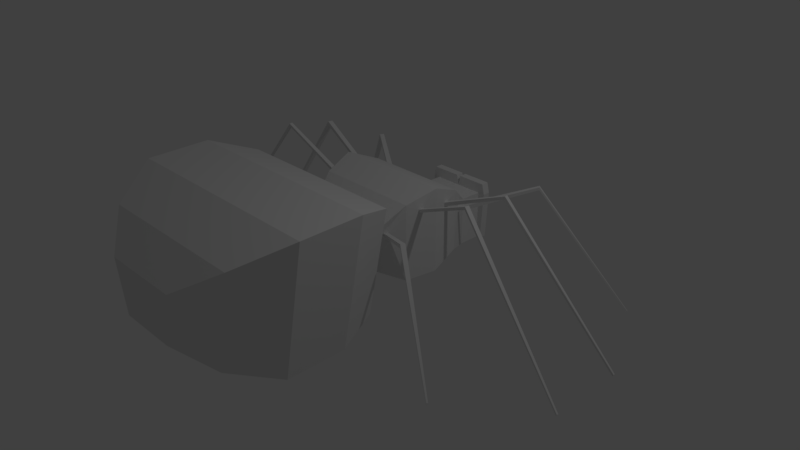 # Source: SpiderGood.blend  (saved by Blender 2.79.0; exported with 4.5.12 LTS)
import bpy
from mathutils import Matrix  # noqa: F401  (used for matrix-valued properties, if any)

bpy.ops.wm.read_factory_settings(use_empty=True)
scene = bpy.context.scene
scene.name = 'Scene'

# ---- collections
col_collection_1 = bpy.data.collections.new('Collection 1'); scene.collection.children.link(col_collection_1)

# ---- materials (node trees are filled in below, after node groups)
mat_material = bpy.data.materials.new('Material')
mat_material.alpha_threshold = 0.0
mat_material.use_transparent_shadow = False
mat_material.roughness = 0.5
mat_material.line_color = (0.0, 0.0, 0.0, 1.0)

# ---- material node trees

# ---- world
world_world = bpy.data.worlds.new('World'); scene.world = world_world
world_world.color = (0.05088, 0.05088, 0.05088)
world_world.use_sun_shadow = False
world_world.sun_shadow_jitter_overblur = 0.0
world_world.cycles.sampling_method = 'MANUAL'

# ---- cameras
cam_camera = bpy.data.cameras.new('Camera')
cam_camera.clip_end = 100.0
cam_camera.lens = 35.0
cam_camera.sensor_width = 32.0
cam_camera.sensor_height = 18.0
cam_camera.ortho_scale = 7.314
cam_camera.dof.focus_distance = 0.0
cam_camera.dof.aperture_fstop = 128.0

# ---- lights
light_lamp = bpy.data.lights.new('Lamp', 'POINT')
light_lamp.transmission_factor = 0.0
light_lamp.cutoff_distance = 30.0
light_lamp.energy = 100.0
light_lamp.shadow_buffer_clip_start = 1.001
light_lamp.shadow_soft_size = 0.1
light_lamp.shadow_maximum_resolution = 0.006
light_lamp.use_absolute_resolution = True

# ---- meshes
me_cube = bpy.data.meshes.new('Cube')
me_cube.from_pydata([(0.3783, 1.744, -0.1842), (0.5823, -0.2768, 0.5719), (-0.5408, -0.2631, 0.5959), (-0.359, 1.744, -0.1842), (0.3783, 1.744, 0.4782), (0.5823, -0.2768, 0.6082), (-0.5408, -0.263, 0.6351), (-0.359, 1.744, 0.4782), (0.7824, 0.5535, 0.7631), (-0.753, 0.5582, 0.7904), (0.7824, 0.5535, 0.8143), (-0.753, 0.5582, 0.831), (0.7703, 0.1302, 0.811), (-0.6206, 0.9592, 0.5249), (0.7703, 0.1302, 0.852), (-0.6206, 0.9592, 0.5692), (0.6448, 0.9516, 0.5077), (-0.7435, 0.1306, 0.797), (0.6448, 0.9516, 0.5699), (-0.7435, 0.1306, 0.8377), (-0.5793, 1.016, 0.5267), (-0.5793, 1.016, 0.5698), (0.5902, 1.026, 0.5088), (0.5902, 1.026, 0.5695), (0.3783, 1.338, -0.1842), (0.7695, 0.6276, 0.7604), (0.3783, 1.338, 0.4782), (0.7695, 0.6276, 0.8099), (-0.7422, 0.6203, 0.8288), (-0.7422, 0.6203, 0.7883), (-0.359, 1.338, -0.1842), (-0.359, 1.338, 0.4782), (0.7293, 0.8045, 0.05301), (0.7815, 0.1946, 0.8126), (0.7293, 0.8045, 0.8878), (0.7815, 0.1946, 0.8542), (-0.755, 0.1964, 0.8404), (-0.755, 0.1964, 0.7987), (-0.7099, 0.8045, 0.05301), (-0.7099, 0.8045, 0.8878), (-0.5771, -0.2074, 0.5934), (-0.8032, 0.3712, -0.05186), (-0.5771, -0.2074, 0.6359), (-0.8032, 0.3712, 1.073), (0.8225, 0.3712, 1.073), (0.8225, 0.3712, -0.05186), (0.6143, -0.2277, 0.5701), (0.6143, -0.2278, 0.6083), (0.7274, -0.04201, -0.0729), (0.2333, -0.3782, 0.05185), (0.5861, -0.3782, 0.6818), (-0.2177, -0.3782, 0.05185), (-0.5705, -0.3782, 0.6818), (0.7274, -0.04201, 0.9467), (-0.7118, -0.04201, -0.0729), (-0.7118, -0.04201, 0.9467), (1.463, 1.537, 0.9228), (1.463, 1.537, 0.9593), (1.493, 1.496, 0.9596), (1.493, 1.496, 0.9222), (-1.339, 1.413, 0.8445), (-1.349, 1.419, 0.9018), (-1.314, 1.466, 0.9023), (-1.305, 1.46, 0.846), (2.506, 2.177, -0.6674), (2.518, 2.184, -0.647), (2.535, 2.161, -0.6468), (2.523, 2.154, -0.6677), (-2.534, 2.18, -0.6102), (-2.553, 2.192, -0.5827), (-2.533, 2.22, -0.5824), (-2.513, 2.208, -0.6093), (1.306, -0.6031, 0.805), (1.306, -0.6028, 0.8604), (1.273, -0.6533, 0.8602), (1.273, -0.6535, 0.8068), (-1.581, 0.01718, 1.305), (-1.589, 0.01578, 1.346), (-1.597, 0.06274, 1.348), (-1.589, 0.06413, 1.306), (1.604, 0.7356, 1.089), (1.608, 0.7397, 1.129), (1.617, 0.6874, 1.132), (1.613, 0.6833, 1.091), (-1.256, -0.6525, 0.8576), (-1.261, -0.6551, 0.9054), (-1.294, -0.6045, 0.9062), (-1.289, -0.6021, 0.8553), (-1.594, 0.6801, 1.153), (-1.601, 0.6815, 1.211), (-1.59, 0.7467, 1.209), (-1.583, 0.7453, 1.151), (1.615, 0.07071, 1.178), (1.621, 0.06674, 1.219), (1.612, 0.01048, 1.217), (1.605, 0.01447, 1.176), (2.223, -1.143, -0.5236), (2.231, -1.147, -0.5091), (2.22, -1.164, -0.5091), (2.212, -1.159, -0.523), (-3.129, -0.1646, -0.7211), (-3.137, -0.1659, -0.709), (-3.14, -0.149, -0.7083), (-3.132, -0.1477, -0.7206), (3.177, 0.915, -0.6738), (3.191, 0.9171, -0.6528), (3.195, 0.89, -0.6512), (3.181, 0.8878, -0.6728), (-2.207, -1.178, -0.594), (-2.225, -1.188, -0.5656), (-2.249, -1.151, -0.565), (-2.231, -1.141, -0.5957), (-3.115, 0.8855, -0.7473), (-3.136, 0.8887, -0.7173), (-3.129, 0.9284, -0.7187), (-3.108, 0.9252, -0.7486), (3.199, -0.1562, -0.6442), (3.21, -0.1578, -0.6278), (3.206, -0.1801, -0.6286), (3.195, -0.1786, -0.6448), (0.8851, -0.7725, -0.1648), (-0.8904, -0.7725, -0.1648), (1.186, -0.7725, 1.304), (-1.191, -0.7725, 1.304), (1.079, -1.326, -0.3081), (-1.084, -1.326, -0.3081), (1.445, -1.326, 1.503), (-1.45, -1.326, 1.503), (1.079, -2.13, -0.3248), (-1.084, -2.13, -0.3248), (1.445, -2.13, 1.487), (-1.45, -2.13, 1.487), (0.7855, -2.744, -0.08239), (-0.7908, -2.744, -0.08239), (1.053, -2.744, 1.222), (-1.058, -2.744, 1.222), (0.3992, -3.115, 0.2372), (-0.4045, -3.115, 0.2372), (0.5354, -3.115, 0.902), (-0.5406, -3.115, 0.902), (-0.359, 1.64, -0.1842), (-0.359, 1.64, 0.4782), (0.3783, 1.64, -0.1842), (0.3783, 1.64, 0.4782), (0.009687, 1.64, 0.4782), (0.009687, 1.64, -0.1842), (0.009687, 1.744, -0.1842), (0.009687, 1.744, 0.4782), (0.3783, 1.744, 0.6172), (0.3783, 1.64, 0.6172), (0.03827, 1.64, 0.6172), (0.03827, 1.744, 0.6172), (0.4374, 1.744, -0.1842), (0.4753, 1.744, 0.4782), (0.4374, 1.64, -0.1842), (0.4753, 1.64, 0.4782), (0.4402, 1.744, 0.6172), (0.4402, 1.64, 0.6172), (-0.01992, 1.744, 0.6163), (-0.359, 1.744, 0.6163), (-0.359, 1.64, 0.6163), (-0.01992, 1.64, 0.6163), (-0.4174, 1.64, -0.1842), (-0.4174, 1.744, -0.1842), (-0.449, 1.744, 0.4782), (-0.449, 1.64, 0.4782), (-0.4183, 1.64, 0.6163), (-0.4183, 1.744, 0.6163)], [], [(48, 49, 51, 54), (53, 55, 52, 50), (51, 49, 120, 121), (159, 7, 164, 167), (4, 0, 146, 147), (34, 39, 43, 44), (32, 45, 41, 38), (24, 32, 38, 30), (26, 31, 39, 34), (44, 43, 55, 53), (45, 48, 54, 41), (142, 143, 26, 24), (143, 144, 26), (142, 24, 145), (22, 16, 32, 24), (18, 23, 26, 34), (16, 18, 34, 32), (15, 13, 38, 39), (13, 20, 30, 38), (21, 15, 39, 31), (23, 22, 24, 26), (20, 21, 31, 30), (25, 8, 45, 32), (10, 27, 34, 44), (11, 9, 41, 43), (8, 10, 44, 45), (9, 29, 38, 41), (28, 11, 43, 39), (27, 25, 32, 34), (29, 28, 39, 38), (17, 37, 41, 54), (36, 19, 55, 43), (37, 36, 43, 41), (35, 33, 45, 44), (33, 12, 48, 45), (14, 35, 44, 53), (19, 17, 54, 55), (12, 14, 53, 48), (46, 1, 49, 48), (1, 5, 50, 49), (6, 2, 51, 52), (5, 47, 53, 50), (2, 40, 54, 51), (42, 6, 52, 55), (40, 42, 55, 54), (47, 46, 48, 53), (47, 73, 72, 46), (23, 57, 56, 22), (18, 58, 57, 23), (16, 59, 58, 18), (22, 56, 59, 16), (15, 61, 60, 13), (21, 62, 61, 15), (20, 63, 62, 21), (13, 60, 63, 20), (64, 65, 66, 67), (57, 65, 64, 56), (58, 66, 65, 57), (59, 67, 66, 58), (56, 64, 67, 59), (68, 69, 70, 71), (61, 69, 68, 60), (62, 70, 69, 61), (63, 71, 70, 62), (60, 68, 71, 63), (5, 74, 73, 47), (1, 75, 74, 5), (46, 72, 75, 1), (19, 77, 76, 17), (36, 78, 77, 19), (37, 79, 78, 36), (17, 76, 79, 37), (27, 81, 80, 25), (10, 82, 81, 27), (8, 83, 82, 10), (25, 80, 83, 8), (6, 85, 84, 2), (42, 86, 85, 6), (40, 87, 86, 42), (2, 84, 87, 40), (11, 89, 88, 9), (28, 90, 89, 11), (29, 91, 90, 28), (9, 88, 91, 29), (35, 93, 92, 33), (14, 94, 93, 35), (12, 95, 94, 14), (33, 92, 95, 12), (96, 97, 98, 99), (73, 97, 96, 72), (74, 98, 97, 73), (75, 99, 98, 74), (72, 96, 99, 75), (100, 101, 102, 103), (77, 101, 100, 76), (78, 102, 101, 77), (79, 103, 102, 78), (76, 100, 103, 79), (104, 105, 106, 107), (81, 105, 104, 80), (82, 106, 105, 81), (83, 107, 106, 82), (80, 104, 107, 83), (108, 109, 110, 111), (85, 109, 108, 84), (86, 110, 109, 85), (87, 111, 110, 86), (84, 108, 111, 87), (112, 113, 114, 115), (89, 113, 112, 88), (90, 114, 113, 89), (91, 115, 114, 90), (88, 112, 115, 91), (116, 117, 118, 119), (93, 117, 116, 92), (94, 118, 117, 93), (95, 119, 118, 94), (92, 116, 119, 95), (121, 120, 124, 125), (50, 52, 123, 122), (52, 51, 121, 123), (49, 50, 122, 120), (126, 127, 131, 130), (122, 123, 127, 126), (120, 122, 126, 124), (123, 121, 125, 127), (131, 129, 133, 135), (124, 126, 130, 128), (127, 125, 129, 131), (125, 124, 128, 129), (134, 135, 139, 138), (129, 128, 132, 133), (130, 131, 135, 134), (128, 130, 134, 132), (136, 138, 139, 137), (132, 134, 138, 136), (135, 133, 137, 139), (133, 132, 136, 137), (0, 142, 145, 146), (147, 144, 150, 151), (142, 0, 152, 154), (30, 31, 141, 140), (148, 151, 150, 149), (26, 144, 31), (31, 144, 141), (145, 30, 140), (30, 145, 24), (146, 145, 140, 3), (147, 146, 3, 7), (144, 147, 158, 161), (144, 143, 149, 150), (4, 147, 151, 148), (4, 148, 156, 153), (152, 153, 155, 154), (155, 153, 156, 157), (149, 143, 155, 157), (0, 4, 153, 152), (148, 149, 157, 156), (143, 142, 154, 155), (161, 158, 159, 160), (3, 140, 162, 163), (147, 7, 159, 158), (141, 144, 161, 160), (162, 165, 164, 163), (164, 165, 166, 167), (140, 141, 165, 162), (160, 159, 167, 166), (141, 160, 166, 165), (7, 3, 163, 164)])
me_cube.materials.append(mat_material)
me_cube.use_remesh_preserve_volume = False
me_cube.use_remesh_preserve_attributes = False
me_cube.use_mirror_vertex_groups = False
me_cube.update()

# ---- objects
ob_cube = bpy.data.objects.new('Cube', me_cube)
ob_lamp = bpy.data.objects.new('Lamp', light_lamp)
ob_camera = bpy.data.objects.new('Camera', cam_camera)

# ---- transforms, parenting, visibility, modifiers, constraints
ob_cube.location = (0.0, 0.0, 0.0)
ob_cube.lock_rotations_4d = False
ob_cube.empty_display_type = 'ARROWS'
ob_cube.lineart.crease_threshold = 0.0
ob_lamp.location = (4.076, 1.005, 5.904)
ob_lamp.rotation_euler = (0.6503, 0.05522, 1.866)
ob_lamp.lock_rotations_4d = False
ob_lamp.empty_display_type = 'ARROWS'
ob_lamp.color = (0.0, 0.0, 0.0, 0.0)
ob_lamp.lineart.crease_threshold = 0.0
ob_camera.location = (7.481, -6.508, 5.344)
ob_camera.rotation_euler = (1.109, 0.0, 0.8149)
ob_camera.lock_rotations_4d = False
ob_camera.empty_display_type = 'ARROWS'
ob_camera.color = (0.0, 0.0, 0.0, 0.0)
ob_camera.display_type = 'WIRE'
ob_camera.lineart.crease_threshold = 0.0

# ---- collection membership
col_collection_1.objects.link(ob_cube)
col_collection_1.objects.link(ob_lamp)
col_collection_1.objects.link(ob_camera)

# ---- scene / render settings (as saved in the file)
scene.camera = ob_camera
scene.frame_start = 1; scene.frame_end = 250; scene.frame_set(3)
scene.render.engine = 'BLENDER_EEVEE_NEXT'
scene.render.resolution_percentage = 50
scene.render.dither_intensity = 0.0
scene.cycles.use_denoising = False
scene.cycles.samples = 128
scene.cycles.sampling_pattern = 'TABULATED_SOBOL'
scene.cycles.use_adaptive_sampling = False
scene.cycles.use_light_tree = False
scene.cycles.blur_glossy = 0.0
scene.cycles.sample_clamp_indirect = 0.0
scene.view_settings.view_transform = 'Standard'
bpy.context.view_layer.update()
